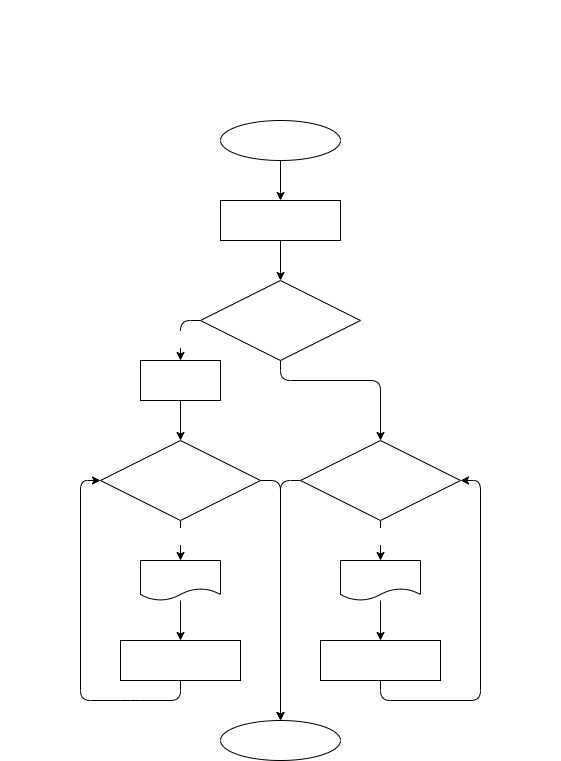

The diagram above was exported from draw.io. Its source (the exported page's mxGraphModel, read from the mxfile embedded in the PNG):
<mxGraphModel dx="1289" dy="715" grid="1" gridSize="10" guides="1" tooltips="1" connect="1" arrows="1" fold="1" page="1" pageScale="1" pageWidth="827" pageHeight="1169" math="0" shadow="0">
  <root>
    <mxCell id="0" />
    <mxCell id="1" parent="0" />
    <mxCell id="2" value="&lt;p style=&quot;box-sizing: border-box ; margin: 0px ; font-weight: normal ; font-family: &amp;#34;roboto&amp;#34; , &amp;#34;san francisco&amp;#34; , &amp;#34;helvetica neue&amp;#34; , &amp;#34;helvetica&amp;#34; , &amp;#34;arial&amp;#34; ; font-size: 15px ; font-style: normal ; letter-spacing: normal ; text-indent: 0px ; text-transform: none ; word-spacing: 0px ; text-decoration: none&quot;&gt;&lt;font color=&quot;#ffffff&quot;&gt;&lt;strong style=&quot;box-sizing: border-box ; font-weight: 700&quot;&gt;Задача 8:&lt;/strong&gt;&lt;span class=&quot;Apple-converted-space&quot;&gt;&amp;nbsp;&lt;/span&gt;Напишите программу, которая на вход принимает число (N), а на выходе показывает все чётные числа от 1 до N.&lt;/font&gt;&lt;/p&gt;&lt;p style=&quot;box-sizing: border-box ; margin: 0px ; font-weight: normal ; font-family: &amp;#34;roboto&amp;#34; , &amp;#34;san francisco&amp;#34; , &amp;#34;helvetica neue&amp;#34; , &amp;#34;helvetica&amp;#34; , &amp;#34;arial&amp;#34; ; font-size: 15px ; font-style: normal ; letter-spacing: normal ; text-indent: 0px ; text-transform: none ; word-spacing: 0px ; text-decoration: none&quot;&gt;&lt;font color=&quot;#ffffff&quot;&gt;5 -&amp;gt; 2, 4&lt;br style=&quot;box-sizing: border-box&quot;&gt;8 -&amp;gt; 2, 4, 6, 8&lt;/font&gt;&lt;/p&gt;" style="text;whiteSpace=wrap;html=1;" vertex="1" parent="1">
      <mxGeometry x="40" y="40" width="560" height="80" as="geometry" />
    </mxCell>
    <mxCell id="7" value="" style="edgeStyle=none;html=1;fontFamily=Courier New;fontSize=14;fontColor=#FFFFFF;" edge="1" parent="1" source="3" target="6">
      <mxGeometry relative="1" as="geometry" />
    </mxCell>
    <mxCell id="3" value="start" style="ellipse;whiteSpace=wrap;html=1;fontColor=#FFFFFF;fontSize=14;fontFamily=Courier New;" vertex="1" parent="1">
      <mxGeometry x="260" y="160" width="120" height="40" as="geometry" />
    </mxCell>
    <mxCell id="9" value="" style="edgeStyle=none;html=1;fontFamily=Courier New;fontSize=14;fontColor=#FFFFFF;" edge="1" parent="1" source="6" target="8">
      <mxGeometry relative="1" as="geometry" />
    </mxCell>
    <mxCell id="6" value="N = 5&lt;br&gt;count = 2" style="whiteSpace=wrap;html=1;fontSize=14;fontFamily=Courier New;fontColor=#FFFFFF;" vertex="1" parent="1">
      <mxGeometry x="260" y="240" width="120" height="40" as="geometry" />
    </mxCell>
    <mxCell id="11" value="" style="edgeStyle=none;html=1;fontFamily=Courier New;fontSize=14;fontColor=#FFFFFF;entryX=0.5;entryY=0;entryDx=0;entryDy=0;exitX=0;exitY=0.5;exitDx=0;exitDy=0;" edge="1" parent="1" source="8" target="10">
      <mxGeometry relative="1" as="geometry">
        <mxPoint x="160" y="360" as="sourcePoint" />
        <Array as="points">
          <mxPoint x="220" y="360" />
        </Array>
      </mxGeometry>
    </mxCell>
    <mxCell id="32" value="true" style="edgeLabel;html=1;align=center;verticalAlign=middle;resizable=0;points=[];fontSize=14;fontFamily=Courier New;fontColor=#FFFFFF;" vertex="1" connectable="0" parent="11">
      <mxGeometry x="0.3" y="1" relative="1" as="geometry">
        <mxPoint as="offset" />
      </mxGeometry>
    </mxCell>
    <mxCell id="30" style="edgeStyle=none;html=1;exitX=0.5;exitY=1;exitDx=0;exitDy=0;fontFamily=Courier New;fontSize=14;fontColor=#FFFFFF;entryX=0.5;entryY=0;entryDx=0;entryDy=0;" edge="1" parent="1" source="8" target="25">
      <mxGeometry relative="1" as="geometry">
        <Array as="points">
          <mxPoint x="320" y="420" />
          <mxPoint x="420" y="420" />
        </Array>
      </mxGeometry>
    </mxCell>
    <mxCell id="8" value="N &amp;lt; 0" style="rhombus;whiteSpace=wrap;html=1;fontSize=14;fontFamily=Courier New;fontColor=#FFFFFF;" vertex="1" parent="1">
      <mxGeometry x="240" y="320" width="160" height="80" as="geometry" />
    </mxCell>
    <mxCell id="16" style="edgeStyle=none;html=1;exitX=0.5;exitY=1;exitDx=0;exitDy=0;entryX=0.5;entryY=0;entryDx=0;entryDy=0;fontFamily=Courier New;fontSize=14;fontColor=#FFFFFF;" edge="1" parent="1" source="10" target="13">
      <mxGeometry relative="1" as="geometry">
        <Array as="points" />
      </mxGeometry>
    </mxCell>
    <mxCell id="10" value="count = 0" style="whiteSpace=wrap;html=1;fontSize=14;fontFamily=Courier New;fontColor=#FFFFFF;" vertex="1" parent="1">
      <mxGeometry x="180" y="400" width="80" height="40" as="geometry" />
    </mxCell>
    <mxCell id="20" value="" style="edgeStyle=none;html=1;fontFamily=Courier New;fontSize=14;fontColor=#FFFFFF;" edge="1" parent="1" source="13" target="19">
      <mxGeometry relative="1" as="geometry" />
    </mxCell>
    <mxCell id="39" value="true" style="edgeLabel;html=1;align=center;verticalAlign=middle;resizable=0;points=[];fontSize=14;fontFamily=Courier New;fontColor=#FFFFFF;" vertex="1" connectable="0" parent="20">
      <mxGeometry x="-0.2" y="1" relative="1" as="geometry">
        <mxPoint as="offset" />
      </mxGeometry>
    </mxCell>
    <mxCell id="35" style="edgeStyle=none;html=1;exitX=1;exitY=0.5;exitDx=0;exitDy=0;fontFamily=Courier New;fontSize=14;fontColor=#FFFFFF;" edge="1" parent="1" source="13">
      <mxGeometry relative="1" as="geometry">
        <mxPoint x="320" y="760" as="targetPoint" />
        <Array as="points">
          <mxPoint x="320" y="520" />
        </Array>
      </mxGeometry>
    </mxCell>
    <mxCell id="13" value="count &amp;gt;= N" style="rhombus;whiteSpace=wrap;html=1;fontSize=14;fontFamily=Courier New;fontColor=#FFFFFF;" vertex="1" parent="1">
      <mxGeometry x="140" y="480" width="160" height="80" as="geometry" />
    </mxCell>
    <mxCell id="22" value="" style="edgeStyle=none;html=1;fontFamily=Courier New;fontSize=14;fontColor=#FFFFFF;" edge="1" parent="1" source="19" target="21">
      <mxGeometry relative="1" as="geometry" />
    </mxCell>
    <mxCell id="19" value="count" style="shape=document;whiteSpace=wrap;html=1;boundedLbl=1;fontSize=14;fontFamily=Courier New;fontColor=#FFFFFF;" vertex="1" parent="1">
      <mxGeometry x="180" y="600" width="80" height="40" as="geometry" />
    </mxCell>
    <mxCell id="23" style="edgeStyle=none;html=1;exitX=0.5;exitY=1;exitDx=0;exitDy=0;entryX=0;entryY=0.5;entryDx=0;entryDy=0;fontFamily=Courier New;fontSize=14;fontColor=#FFFFFF;" edge="1" parent="1" source="21" target="13">
      <mxGeometry relative="1" as="geometry">
        <Array as="points">
          <mxPoint x="220" y="740" />
          <mxPoint x="170" y="740" />
          <mxPoint x="120" y="740" />
          <mxPoint x="120" y="520" />
        </Array>
      </mxGeometry>
    </mxCell>
    <mxCell id="21" value="count -= 2" style="whiteSpace=wrap;html=1;fontSize=14;fontFamily=Courier New;fontColor=#FFFFFF;" vertex="1" parent="1">
      <mxGeometry x="160" y="680" width="120" height="40" as="geometry" />
    </mxCell>
    <mxCell id="24" value="" style="edgeStyle=none;html=1;fontFamily=Courier New;fontSize=14;fontColor=#FFFFFF;" edge="1" parent="1" source="25" target="27">
      <mxGeometry relative="1" as="geometry" />
    </mxCell>
    <mxCell id="38" value="true" style="edgeLabel;html=1;align=center;verticalAlign=middle;resizable=0;points=[];fontSize=14;fontFamily=Courier New;fontColor=#FFFFFF;" vertex="1" connectable="0" parent="24">
      <mxGeometry x="-0.2" y="1" relative="1" as="geometry">
        <mxPoint as="offset" />
      </mxGeometry>
    </mxCell>
    <mxCell id="36" style="edgeStyle=none;html=1;exitX=0;exitY=0.5;exitDx=0;exitDy=0;fontFamily=Courier New;fontSize=14;fontColor=#FFFFFF;" edge="1" parent="1" source="25">
      <mxGeometry relative="1" as="geometry">
        <mxPoint x="320" y="760" as="targetPoint" />
        <Array as="points">
          <mxPoint x="320" y="520" />
        </Array>
      </mxGeometry>
    </mxCell>
    <mxCell id="25" value="count &amp;lt;= N" style="rhombus;whiteSpace=wrap;html=1;fontSize=14;fontFamily=Courier New;fontColor=#FFFFFF;" vertex="1" parent="1">
      <mxGeometry x="340" y="480" width="160" height="80" as="geometry" />
    </mxCell>
    <mxCell id="26" value="" style="edgeStyle=none;html=1;fontFamily=Courier New;fontSize=14;fontColor=#FFFFFF;" edge="1" parent="1" source="27" target="28">
      <mxGeometry relative="1" as="geometry" />
    </mxCell>
    <mxCell id="27" value="count" style="shape=document;whiteSpace=wrap;html=1;boundedLbl=1;fontSize=14;fontFamily=Courier New;fontColor=#FFFFFF;" vertex="1" parent="1">
      <mxGeometry x="380" y="600" width="80" height="40" as="geometry" />
    </mxCell>
    <mxCell id="31" style="edgeStyle=none;html=1;exitX=0.5;exitY=1;exitDx=0;exitDy=0;entryX=1;entryY=0.5;entryDx=0;entryDy=0;fontFamily=Courier New;fontSize=14;fontColor=#FFFFFF;" edge="1" parent="1" source="28" target="25">
      <mxGeometry relative="1" as="geometry">
        <Array as="points">
          <mxPoint x="420" y="740" />
          <mxPoint x="520" y="740" />
          <mxPoint x="520" y="520" />
        </Array>
      </mxGeometry>
    </mxCell>
    <mxCell id="28" value="count += 2" style="whiteSpace=wrap;html=1;fontSize=14;fontFamily=Courier New;fontColor=#FFFFFF;" vertex="1" parent="1">
      <mxGeometry x="360" y="680" width="120" height="40" as="geometry" />
    </mxCell>
    <mxCell id="37" value="end" style="ellipse;whiteSpace=wrap;html=1;fontFamily=Courier New;fontSize=14;fontColor=#FFFFFF;" vertex="1" parent="1">
      <mxGeometry x="260" y="760" width="120" height="40" as="geometry" />
    </mxCell>
  </root>
</mxGraphModel>